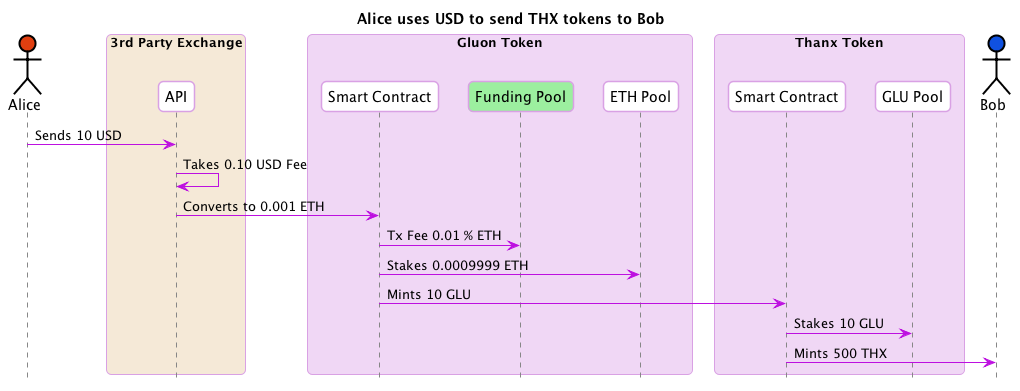

The diagram above was rendered by PlantUML. Its source (embedded in the PNG):
@startuml
skinparam shadowing false
skinparam roundcorner 10
skinparam BoxPadding 10
skinparam headerFontColor #BD10E0
skinparam headerFontSize 18
skinparam sequence {
  ArrowColor #BD10E0
  
  BoxBorderColor #D9A1E4
  BoxBackgroundColor #F0D7F5
  BoxPadding 10

  ParticipantBorderColor #D9A1E4
  ParticipantBackgroundColor #ffffff
  ParticipantPadding 10

  ActorBorderColor #000000
  ActorBackgroundColor #ffffff

  EntityBorderColor #BD10E0
  EntityBackgroundColor #ffffff


  LifeLineBorderColor #878787
}

hide footbox
title Alice uses USD to send THX tokens to Bob 
actor Alice #E03F10
box "3rd Party Exchange" #F5E9D7
  participant "API" as Exchange
end box
box "Gluon Token"
  participant "Smart Contract" as GluonSC
  participant "Funding Pool" as FundingPool #9CEF9F
  participant "ETH Pool" as ETHPool
end box
box "Thanx Token"
  participant "Smart Contract" as ThanxSC
  participant "GLU Pool" as THXGLUPool
end box
actor Bob #1051E0

Alice -> Exchange : Sends 10 USD
Exchange -> Exchange : Takes 0.10 USD Fee
Exchange -> GluonSC : Converts to 0.001 ETH
GluonSC -> FundingPool : Tx Fee 0.01 % ETH
GluonSC -> ETHPool : Stakes 0.0009999 ETH
GluonSC -> ThanxSC : Mints 10 GLU
ThanxSC -> THXGLUPool : Stakes 10 GLU
ThanxSC -> Bob : Mints 500 THX

@enduml